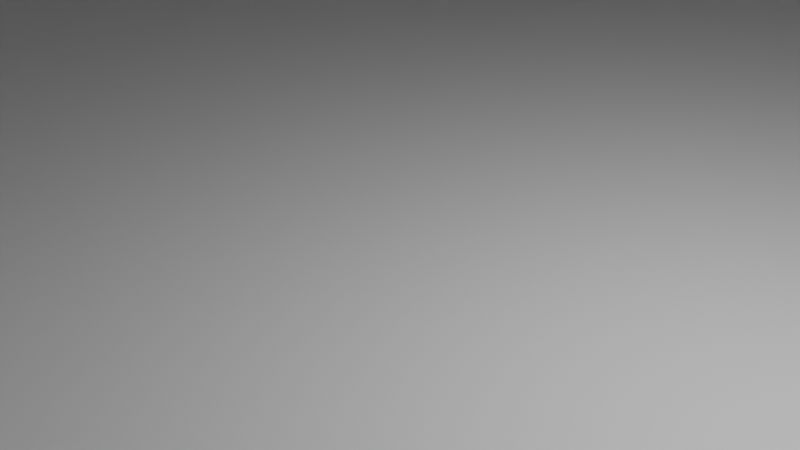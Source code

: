 # Source: waterfountain.blend  (saved by Blender 3.3.6; exported with 4.5.12 LTS)
import bpy
from mathutils import Matrix  # noqa: F401  (used for matrix-valued properties, if any)

bpy.ops.wm.read_factory_settings(use_empty=True)
scene = bpy.context.scene
scene.name = 'Scene'

# ---- collections
col_collection = bpy.data.collections.new('Collection'); scene.collection.children.link(col_collection)

# ---- materials (node trees are filled in below, after node groups)
mat_material = bpy.data.materials.new('Material')
mat_material.alpha_threshold = 0.0
mat_material.use_transparent_shadow = False
mat_material.roughness = 0.5
mat_material.line_color = (0.0, 0.0, 0.0, 1.0)

# ---- material node trees
mat_material.use_nodes = True; mat_material.node_tree.nodes.clear()
_N = mat_material.node_tree.nodes; _L = mat_material.node_tree.links
n0 = _N.new('ShaderNodeOutputMaterial'); n0.name = 'Material Output'; n0.location = (300, 300)
n1 = _N.new('ShaderNodeBsdfPrincipled'); n1.name = 'Principled BSDF'; n1.location = (10, 300)
n1.distribution = 'GGX'
n1.subsurface_method = 'RANDOM_WALK_SKIN'
n1.inputs[3].default_value = 1.45
n1.inputs[27].default_value = (0.0, 0.0, 0.0, 1.0)
n1.inputs[28].default_value = 1.0
_L.new(n1.outputs[0], n0.inputs[0])
n0.is_active_output = True

# ---- world
world_world = bpy.data.worlds.new('World'); scene.world = world_world
world_world.use_nodes = True; world_world.node_tree.nodes.clear()
_N = world_world.node_tree.nodes; _L = world_world.node_tree.links
n0 = _N.new('ShaderNodeOutputWorld'); n0.name = 'World Output'; n0.location = (300, 300)
n1 = _N.new('ShaderNodeBackground'); n1.name = 'Background'; n1.location = (10, 300)
n1.inputs[0].default_value = (0.05088, 0.05088, 0.05088, 1.0)
_L.new(n1.outputs[0], n0.inputs[0])
n0.is_active_output = True
world_world.color = (0.05088, 0.05088, 0.05088)
world_world.use_sun_shadow = False
world_world.sun_shadow_jitter_overblur = 0.0

# ---- cameras
cam_camera = bpy.data.cameras.new('Camera')
cam_camera.clip_end = 100.0
cam_camera.ortho_scale = 7.314

# ---- lights
light_light = bpy.data.lights.new('Light', 'POINT')
light_light.transmission_factor = 0.0
light_light.energy = 1000.0
light_light.shadow_soft_size = 0.1
light_light.shadow_maximum_resolution = 0.006
light_light.use_absolute_resolution = True

# ---- meshes
me_cube = bpy.data.meshes.new('Cube')
me_cube.from_pydata([(7.745, 1.0, 1.0), (7.745, 1.0, -1.0), (7.745, -1.0, 1.0), (7.745, -1.0, -1.0), (-1.0, 1.0, -1.0), (-1.0, -1.0, -1.0), (7.745, 21.18, -1.0), (-1.0, 21.18, -1.0), (7.745, 21.18, 1.0), (-1.0, -21.18, -1.0), (-1.0, -21.18, 1.0), (7.745, -21.18, 1.0), (7.745, -21.18, -1.0), (-1.0, 21.18, 1.0), (12.38, -1.624, 54.8), (12.38, 1.624, 54.8), (12.38, -34.39, 54.8), (-1.824, -34.39, 54.8), (-1.824, 34.39, 54.8), (12.38, 34.39, 54.8), (12.38, -1.624, 62.33), (-1.824, -1.624, 62.33), (12.38, 1.624, 62.33), (-1.824, 1.624, 62.33), (12.38, -34.39, 62.33), (-1.824, -34.39, 62.33), (-1.824, 34.39, 62.33), (12.38, 34.39, 62.33), (16.03, 34.39, 62.33), (16.03, 34.39, 54.8), (16.03, 1.624, 54.8), (16.03, -1.624, 54.8), (16.03, -34.39, 54.8), (16.03, 1.624, 62.33), (16.03, -1.624, 62.33), (16.03, -34.39, 62.33), (16.03, 1.624, 54.8), (16.03, -1.624, 54.8), (16.03, 1.624, 62.33), (16.03, -1.624, 62.33), (12.38, 36.1, 62.33), (12.38, 36.1, 54.8), (-1.824, 36.1, 54.8), (-1.824, 36.1, 62.33), (12.38, -36.1, 54.8), (-1.824, -36.1, 54.8), (12.38, -36.1, 62.33), (-1.824, -36.1, 62.33), (16.03, -36.1, 62.33), (16.03, 36.1, 62.33), (16.03, 36.1, 54.8), (16.03, -36.1, 54.8), (-11.58, 36.1, 54.79), (-11.58, 36.1, 62.76), (-11.58, -36.1, 54.79), (16.03, 34.39, 58.56), (16.03, 1.624, 58.56), (16.03, -1.624, 58.56), (16.03, -34.39, 58.56), (16.03, 1.624, 58.56), (16.03, -1.624, 58.56), (12.38, 36.1, 58.56), (-1.824, 36.1, 58.56), (-1.824, -36.1, 58.56), (12.38, -36.1, 58.56), (16.03, 36.1, 58.56), (16.03, -36.1, 58.56), (-11.58, -36.1, 62.32), (-11.58, -36.1, 61.38), (-11.58, 36.1, 62.32), (16.03, 1.624, 60.44), (16.03, -34.39, 60.44), (16.03, 1.624, 60.44), (-1.824, 36.1, 60.44), (-1.824, -36.1, 60.44), (12.38, -36.1, 60.44), (16.03, -36.1, 60.44), (-11.58, 36.1, 61.38), (16.03, 34.39, 60.44), (16.03, -1.624, 60.44), (16.03, -1.624, 60.44), (12.38, 36.1, 60.44), (16.03, 36.1, 60.44), (16.03, 34.39, 56.68), (16.03, -1.624, 56.68), (16.03, -1.624, 56.68), (12.38, 36.1, 56.68), (16.03, 36.1, 56.68), (-11.58, -36.19, 60.53), (16.03, 1.624, 56.68), (16.03, -34.39, 56.68), (16.03, 1.624, 56.68), (-1.824, 36.1, 56.68), (-1.824, -36.1, 56.68), (12.38, -36.1, 56.68), (16.03, -36.1, 56.68), (-11.58, 1.624, 62.32), (16.03, 34.39, 59.5), (16.03, -1.624, 59.5), (16.03, -1.624, 59.5), (12.38, 36.1, 59.5), (16.03, 36.1, 59.5), (-11.58, -1.624, 62.32), (-11.58, -34.39, 54.79), (-11.58, 36.19, 60.53), (16.03, 1.624, 59.5), (16.03, -34.39, 59.5), (16.03, 1.624, 59.5), (-1.824, 36.1, 59.5), (-1.824, -36.1, 59.5), (12.38, -36.1, 59.5), (16.03, -36.1, 59.5), (-10.76, 21.18, -1.009), (16.03, 1.624, 61.39), (16.03, -34.39, 61.39), (16.03, 1.624, 61.39), (-1.824, 36.1, 61.39), (-1.824, -36.1, 61.39), (12.38, -36.1, 61.39), (16.03, -36.1, 61.39), (-10.76, -21.18, 0.991), (16.03, 34.39, 61.39), (16.03, -1.624, 61.39), (16.03, -1.624, 61.39), (12.38, 36.1, 61.39), (16.03, 36.1, 61.39), (-10.76, -21.18, -1.009), (-10.76, 21.18, 0.991), (16.03, 1.624, 57.62), (16.03, -34.39, 57.62), (16.03, 1.624, 57.62), (-1.824, 36.1, 57.62), (-1.824, -36.1, 57.62), (12.38, -36.1, 57.62), (16.03, -36.1, 57.62), (-11.58, 34.39, 54.79), (16.03, 34.39, 57.62), (16.03, -1.624, 57.62), (16.03, -1.624, 57.62), (12.38, 36.1, 57.62), (16.03, 36.1, 57.62), (16.03, 34.39, 55.74), (16.03, -1.624, 55.74), (16.03, -1.624, 55.74), (12.38, 36.1, 55.74), (16.03, 36.1, 55.74), (-10.76, -1.0, -1.009), (-10.76, 1.0, -1.009), (16.03, 1.624, 55.74), (16.03, -34.39, 55.74), (16.03, 1.624, 55.74), (-1.824, 36.1, 55.74), (-1.824, -36.1, 55.74), (12.38, -36.1, 55.74), (16.03, -36.1, 55.74), (12.38, 35.29, 55.74), (12.38, 35.29, 54.8), (12.38, -35.29, 54.8), (-1.824, -35.29, 54.8), (-1.824, 35.29, 54.8), (12.38, 35.29, 59.5), (12.38, 35.29, 58.56), (12.38, -35.29, 58.56), (-1.824, -35.29, 58.56), (-1.824, 35.29, 58.56), (12.38, 35.29, 61.39), (12.38, 35.29, 60.44), (12.38, -35.29, 60.44), (-1.824, -35.29, 60.44), (-1.824, 35.29, 60.44), (12.38, 35.29, 57.62), (12.38, 35.29, 56.68), (-1.824, 35.29, 56.68), (12.38, -35.29, 56.68), (-1.824, -35.29, 56.68), (-1.824, 35.29, 59.5), (-1.824, -35.29, 59.5), (12.38, -35.29, 59.5), (-1.824, 35.29, 61.39), (-1.824, -35.29, 61.39), (12.38, -35.29, 61.39), (-1.824, 35.29, 57.62), (-1.824, -35.29, 57.62), (12.38, -35.29, 57.62), (-1.824, 35.29, 55.74), (-1.824, -35.29, 55.74), (12.38, -35.29, 55.74), (12.38, -34.39, 62.77), (-1.824, -34.39, 62.77), (-1.824, 34.39, 62.77), (12.38, 34.39, 62.77), (12.38, 1.624, 62.77), (12.38, -1.624, 62.77), (16.03, -1.624, 62.77), (16.03, -34.39, 62.77), (16.03, 1.624, 62.77), (16.03, 34.39, 62.77), (12.38, -36.1, 62.77), (-1.824, -36.1, 62.77), (-1.824, 36.1, 62.77), (12.38, 36.1, 62.77), (16.03, -36.1, 62.77), (16.03, 36.1, 62.77), (12.38, 1.624, 63.61), (12.38, -1.624, 63.61), (16.03, -1.624, 63.61), (16.03, 1.624, 63.61), (16.76, 1.624, 62.33), (16.76, -1.624, 62.33), (16.76, 34.39, 62.33), (16.76, -34.39, 62.33), (12.38, -36.83, 62.33), (-1.824, -36.83, 62.33), (-1.824, 36.83, 62.33), (12.38, 36.83, 62.33), (16.55, -36.61, 62.33), (16.55, 36.61, 62.33), (12.38, 36.83, 62.77), (-1.824, 36.83, 62.77), (16.76, 1.624, 62.77), (16.76, 34.39, 62.77), (16.76, -34.39, 62.77), (16.76, -1.624, 62.77), (12.38, -36.83, 62.77), (-1.824, -36.83, 62.77), (16.55, -36.61, 62.77), (16.55, 36.61, 62.77), (16.76, 1.624, 63.61), (16.76, -1.624, 63.61), (-3.474, 1.0, -1.002), (-3.474, -1.0, -1.002), (12.38, 1.624, 61.66), (12.38, -1.624, 61.66), (-4.298, 34.39, 54.79), (-3.474, 21.18, 0.9977), (-1.823, 34.39, 61.66), (-3.474, -21.18, -1.002), (-3.474, -21.18, 0.9977), (-3.474, 21.18, -1.002), (-4.298, -34.39, 61.66), (-4.298, 34.39, 62.32), (-4.298, 34.39, 62.32), (-4.298, -34.39, 54.79), (-4.298, -1.624, 62.32), (-4.298, 1.624, 62.32), (-4.298, -34.39, 62.32), (-4.298, -34.39, 62.32), (-11.58, -1.624, 61.66), (-11.58, -1.624, 62.32), (-4.298, 36.1, 61.38), (-4.298, 36.1, 62.32), (-4.298, -36.1, 61.38), (-4.298, -36.1, 62.32), (-4.298, -36.1, 54.79), (-4.298, 36.1, 62.77), (-4.298, 36.1, 54.79), (-11.58, 1.624, 62.32), (-11.58, 1.624, 61.66), (-4.298, -1.624, 61.66), (-4.298, -1.624, 62.32), (-1.824, 34.39, 62.33), (-1.824, -34.39, 62.33), (12.38, 1.624, 62.33), (-1.824, 1.624, 62.33), (-4.298, 36.1, 57.62), (-4.298, 36.1, 58.56), (-4.298, -36.1, 57.62), (-4.298, -36.1, 58.56), (-4.298, 1.624, 61.66), (-4.298, 1.624, 62.32), (-1.824, -1.624, 62.33), (12.38, -1.624, 62.33), (-4.298, -34.39, 61.66), (-4.298, 1.624, 61.66), (-4.298, 36.1, 59.5), (-4.298, 36.1, 60.44), (-4.298, -36.1, 59.5), (-4.298, -36.1, 60.44), (-4.298, -1.624, 61.66), (-4.298, 34.39, 61.66), (-11.58, 1.624, 61.66), (-11.58, -1.624, 61.66), (-1.823, 34.39, 61.66), (-1.823, -34.39, 61.66), (-1.823, 1.624, 61.66), (12.38, 1.624, 61.66), (-1.823, -1.624, 61.66), (12.38, -1.624, 61.66), (-4.298, 36.1, 55.74), (-4.298, 36.1, 56.68), (-4.298, -36.1, 55.74), (-4.298, -36.1, 56.68), (-4.298, -36.1, 62.77), (-4.298, -34.39, 62.77), (-4.298, 34.39, 62.77), (-4.298, 36.83, 62.32), (-4.298, 36.83, 62.77), (-4.298, -36.83, 62.32), (-4.298, -36.83, 62.77), (-11.58, 36.1, 57.61), (-11.58, 36.1, 58.55), (-11.58, -36.1, 57.61), (-11.58, -36.1, 58.55), (-21.39, 37.22, 62.31), (-21.45, 37.22, 130.4), (-11.65, 39.18, 132.2), (-11.58, 39.18, 60.53), (-11.58, -39.18, 60.53), (-11.65, -39.18, 132.2), (-11.58, 36.1, 59.49), (-11.58, 36.1, 60.44), (-11.58, -36.1, 59.49), (-11.58, -36.1, 60.44), (-21.45, -37.22, 130.4), (-21.39, -37.22, 62.31), (-21.45, -1.624, 130.4), (-21.45, -34.39, 130.4), (-21.45, 1.624, 130.4), (-21.45, 34.39, 130.4), (-11.65, -1.624, 130.4), (-11.65, -36.19, 132.2), (-11.65, 1.624, 130.4), (-11.65, 36.19, 132.2), (-11.58, 36.1, 55.73), (-11.58, 36.1, 56.67), (-11.58, -36.1, 55.73), (-11.58, -36.1, 56.67), (-11.58, -36.1, 62.76), (-11.58, -34.39, 62.76), (-11.58, 34.39, 62.76), (-11.58, 36.83, 62.32), (-11.58, 36.83, 62.76), (-11.58, -36.83, 62.32), (-11.58, -36.83, 62.76), (-1.823, 1.624, 61.66), (-1.823, -34.39, 61.66), (-1.823, -1.624, 61.66), (-4.298, 34.39, 61.66), (-21.39, 34.39, 59.49), (-21.39, 34.39, 60.43), (-21.39, 1.624, 58.54), (-21.39, 34.39, 58.54), (-21.39, -34.39, 58.54), (-21.39, -1.624, 58.54), (-21.39, -36.1, 58.54), (-21.39, 36.1, 58.54), (-21.39, -36.1, 57.6), (-21.39, 36.1, 57.6), (-21.39, -1.624, 59.49), (-21.39, -34.39, 57.6), (-21.39, 1.624, 57.6), (-21.39, 34.39, 57.6), (-21.39, 36.1, 54.78), (-21.39, 34.39, 54.78), (-21.39, 34.39, 62.31), (-21.39, 36.1, 62.31), (-21.39, 36.1, 62.75), (-21.39, -36.1, 62.31), (-21.39, -34.39, 62.31), (-21.39, -34.39, 54.78), (-21.39, -36.1, 54.78), (-21.39, -36.1, 61.37), (-21.39, 36.1, 61.37), (-21.39, -1.624, 55.72), (-21.39, -1.624, 54.78), (-21.39, -34.39, 61.37), (-21.39, 1.624, 61.37), (-21.39, 1.624, 62.31), (-21.39, -1.624, 62.31), (-20.57, -1.0, 0.982), (-20.57, -21.18, 0.982), (-21.39, 1.624, 54.78), (-21.39, 34.39, 61.37), (-20.57, 21.18, 0.982), (-20.57, 1.0, 0.982), (-20.57, 1.0, -1.018), (-20.57, 21.18, -1.018), (-20.57, -1.0, -1.018), (-20.57, -21.18, -1.018), (-21.39, 1.624, 59.49), (-21.39, 1.624, 60.43), (-21.39, -34.39, 59.49), (-21.39, -34.39, 60.43), (-21.39, 36.1, 59.49), (-21.39, 36.1, 60.43), (-21.39, -36.1, 59.49), (-21.39, -36.1, 60.43), (-21.39, -1.624, 61.37), (-21.39, -1.624, 60.43), (-21.39, -1.624, 57.6), (-21.39, -1.624, 56.66), (-21.39, 34.39, 55.72), (-21.39, 34.39, 56.66), (-21.39, 1.624, 55.72), (-21.39, 1.624, 56.66), (-21.39, -34.39, 55.72), (-21.39, -34.39, 56.66), (-21.39, 36.1, 55.72), (-21.39, 36.1, 56.66), (-21.39, -36.1, 55.72), (-21.39, -36.1, 56.66), (-21.39, -36.1, 62.75), (-21.39, -34.39, 62.75), (-21.39, 34.39, 62.75), (-21.39, 36.83, 62.31), (-21.39, 36.83, 62.75), (-21.39, -36.83, 62.31), (-21.39, -36.83, 62.75), (-21.45, -1.624, 133.3), (-21.45, 1.624, 133.3), (-11.65, -1.624, 133.4), (-11.65, 1.624, 133.4), (-21.72, -34.39, 133.3), (-21.72, -1.624, 133.3), (-21.72, 34.39, 133.3), (-21.72, 1.624, 133.3), (-11.91, -1.624, 133.3), (-11.91, -36.19, 135.1), (-11.91, 1.624, 133.3), (-11.91, 36.19, 135.1), (-22.8, -41.24, 134.5), (-22.8, -1.947, 134.5), (-22.8, 41.24, 134.5), (-22.8, 1.947, 134.5), (-11.04, -1.947, 134.5), (-11.05, -43.4, 136.6), (-11.04, 1.947, 134.5), (-11.05, 43.4, 136.6), (-21.46, -1.624, 135.0), (-21.46, 1.624, 135.0), (-11.65, -1.624, 135.0), (-11.65, 1.624, 135.0), (-10.17, -1.624, 133.4), (-10.17, 1.624, 133.4), (-10.17, -1.624, 135.0), (-10.17, 1.624, 135.0), (-7.17, -1.624, 133.4), (-7.17, 1.624, 133.4), (-7.172, -1.624, 135.0), (-7.172, 1.624, 135.0), (-9.401, -0.7904, 131.0), (-9.401, 0.7904, 131.0), (-7.939, -0.7904, 131.0), (-7.939, 0.7904, 131.0), (-21.45, -34.39, 130.4), (-11.65, -36.19, 132.2), (-21.45, 34.39, 130.4), (-11.65, 36.19, 132.2), (-21.72, -34.39, 133.3), (-11.91, -36.19, 135.1), (-21.72, 34.39, 133.3), (-11.91, 36.19, 135.1), (-22.14, -38.19, 130.3), (-12.34, -39.99, 132.1), (-22.14, 38.19, 130.3), (-12.34, 39.99, 132.1), (-22.4, -38.19, 133.3), (-12.6, -39.99, 135.1), (-22.4, 38.19, 133.3), (-12.6, 39.99, 135.1), (-24.01, -41.24, 154.6), (-24.01, -1.947, 154.6), (-24.01, 41.24, 154.6), (-24.01, 1.947, 154.6), (-12.25, -1.947, 154.6), (-12.25, -43.4, 156.7), (-12.25, 1.947, 154.6), (-12.25, 43.4, 156.7), (-22.66, -1.624, 155.1), (-22.66, 1.624, 155.1), (-12.85, -1.624, 155.1), (-12.85, 1.624, 155.1), (-4.484, -43.4, 137.0), (-4.482, -1.947, 134.9), (-4.484, 43.4, 137.0), (-4.482, 1.947, 134.9), (-5.088, -1.624, 135.4), (-5.088, 1.624, 135.4), (-5.686, -43.4, 157.1), (-5.685, -1.947, 155.0), (-5.686, 43.4, 157.1), (-5.685, 1.947, 155.0), (-6.291, -1.624, 155.5), (-6.291, 1.624, 155.5), (-4.948, 36.19, 60.83), (-4.948, 39.18, 60.83), (-4.948, -39.18, 60.83), (-4.948, -36.19, 60.83), (-5.013, -39.18, 132.5), (-5.013, -36.19, 132.5), (-5.013, 36.19, 132.5), (-5.013, 39.18, 132.5), (-5.277, 36.19, 135.4), (-5.013, 36.19, 132.5), (-5.013, -36.19, 132.5), (-5.277, -36.19, 135.4), (-5.965, 39.99, 135.4), (-5.701, 39.99, 132.4), (-5.701, -39.99, 132.4), (-5.965, -39.99, 135.4), (-4.299, 1.624, 63.34), (-11.58, 1.624, 63.33), (-11.58, -1.624, 63.33), (-4.299, -1.624, 63.34)], [], [(8, 13, 18, 19), (1, 4, 7, 6), (453, 445, 494, 498), (4, 1, 3, 5), (1, 0, 2, 3), (320, 316, 313, 308), (12, 11, 10, 9), (7, 13, 8, 6), (306, 303, 304, 305), (5, 3, 12, 9), (314, 307, 308, 313), (3, 2, 11, 12), (0, 1, 6, 8), (354, 318, 304, 303), (368, 358, 316, 315), (14, 15, 30, 31), (16, 32, 51, 44), (10, 11, 16, 17), (0, 8, 19, 15), (318, 322, 305, 304), (2, 0, 15, 14), (11, 2, 14, 16), (244, 96, 256, 269), (23, 22, 27, 26), (20, 21, 25, 24), (88, 102, 319, 320), (96, 104, 322, 321), (417, 412, 448, 449), (34, 20, 192, 193), (317, 315, 408, 409), (33, 34, 39, 38), (114, 122, 34, 35), (113, 121, 28, 33), (200, 202, 226, 217), (414, 419, 451, 450), (29, 19, 41, 50), (16, 14, 31, 32), (15, 19, 29, 30), (123, 115, 38, 39), (113, 33, 38, 115), (31, 30, 36, 37), (142, 31, 37, 143), (124, 116, 43, 40), (117, 118, 46, 47), (124, 40, 49, 125), (153, 44, 51, 154), (46, 48, 215, 211), (218, 213, 295, 296), (20, 24, 187, 192), (114, 35, 48, 119), (17, 16, 44, 45), (195, 33, 207, 219), (141, 29, 50, 145), (19, 18, 42, 41), (97, 55, 65, 101), (129, 58, 66, 134), (13, 7, 238, 234), (110, 64, 66, 111), (139, 61, 65, 140), (132, 133, 64, 63), (139, 131, 62, 61), (98, 57, 60, 99), (128, 56, 59, 130), (138, 130, 59, 60), (63, 109, 276, 267), (128, 136, 55, 56), (129, 137, 57, 58), (26, 189, 294, 241), (212, 224, 298, 297), (74, 117, 251, 277), (108, 62, 265, 274), (122, 79, 80, 123), (118, 75, 76, 119), (121, 78, 82, 125), (106, 71, 76, 111), (116, 73, 275, 249), (100, 81, 82, 101), (109, 110, 75, 74), (100, 108, 73, 81), (105, 70, 72, 107), (99, 107, 72, 80), (105, 97, 78, 70), (106, 98, 79, 71), (9, 10, 237, 236), (4, 5, 230, 229), (109, 74, 277, 276), (132, 63, 267, 266), (42, 18, 233, 255), (73, 108, 274, 275), (149, 142, 84, 90), (148, 141, 83, 89), (143, 150, 91, 85), (148, 89, 91, 150), (144, 151, 92, 86), (152, 153, 94, 93), (144, 86, 87, 145), (189, 199, 254, 294), (149, 90, 95, 154), (136, 83, 87, 140), (133, 94, 95, 134), (137, 84, 85, 138), (224, 198, 292, 298), (22, 23, 263, 262), (62, 131, 264, 265), (10, 17, 242, 237), (58, 57, 98, 106), (56, 55, 97, 105), (60, 59, 107, 99), (56, 105, 107, 59), (117, 74, 168, 179), (62, 108, 175, 164), (61, 100, 101, 65), (47, 212, 297, 252), (58, 106, 111, 66), (152, 93, 291, 290), (79, 98, 99, 80), (75, 110, 111, 76), (78, 97, 101, 82), (28, 121, 125, 49), (46, 118, 119, 48), (34, 122, 123, 39), (117, 47, 252, 251), (71, 114, 119, 76), (102, 243, 259, 248), (81, 124, 125, 82), (133, 132, 182, 183), (73, 116, 178, 169), (70, 113, 115, 72), (80, 72, 115, 123), (70, 78, 121, 113), (71, 79, 122, 114), (92, 151, 288, 289), (199, 218, 296, 254), (7, 4, 229, 238), (198, 188, 293, 292), (57, 137, 138, 60), (64, 133, 134, 66), (55, 136, 140, 65), (93, 132, 266, 291), (5, 9, 236, 230), (213, 43, 250, 295), (90, 84, 137, 129), (89, 83, 136, 128), (85, 91, 130, 138), (89, 128, 130, 91), (110, 109, 176, 177), (131, 139, 170, 181), (86, 139, 140, 87), (131, 92, 289, 264), (90, 129, 134, 95), (32, 149, 154, 51), (18, 13, 234, 233), (41, 144, 145, 50), (108, 100, 160, 175), (151, 144, 155, 184), (30, 148, 150, 36), (37, 36, 150, 143), (30, 29, 141, 148), (32, 31, 142, 149), (285, 22, 262, 231), (188, 25, 245, 293), (45, 152, 290, 253), (83, 141, 145, 87), (94, 153, 154, 95), (84, 142, 143, 85), (43, 116, 249, 250), (161, 164, 175, 160), (163, 162, 177, 176), (168, 167, 180, 179), (166, 169, 178, 165), (171, 172, 181, 170), (174, 173, 183, 182), (158, 157, 186, 185), (156, 159, 184, 155), (139, 86, 171, 170), (74, 75, 167, 168), (109, 63, 163, 176), (75, 118, 180, 167), (81, 73, 169, 166), (64, 110, 177, 162), (144, 41, 156, 155), (42, 151, 184, 159), (118, 117, 179, 180), (152, 45, 158, 185), (116, 124, 165, 178), (45, 44, 157, 158), (44, 153, 186, 157), (92, 131, 181, 172), (124, 81, 166, 165), (41, 42, 159, 156), (132, 93, 174, 182), (86, 92, 172, 171), (94, 133, 183, 173), (93, 94, 173, 174), (63, 64, 162, 163), (61, 62, 164, 161), (153, 152, 185, 186), (100, 61, 161, 160), (190, 196, 202, 200), (190, 191, 195, 196), (192, 187, 194, 193), (187, 188, 198, 197), (194, 187, 197, 201), (189, 190, 200, 199), (201, 197, 223, 225), (22, 33, 195, 191), (24, 25, 188, 187), (206, 205, 228, 227), (26, 27, 190, 189), (194, 201, 225, 221), (17, 45, 253, 242), (27, 22, 191, 190), (40, 43, 213, 214), (199, 200, 217, 218), (203, 204, 205, 206), (22, 20, 204, 203), (20, 34, 205, 204), (33, 22, 203, 206), (208, 207, 227, 228), (211, 215, 225, 223), (214, 213, 218, 217), (215, 210, 221, 225), (209, 216, 226, 220), (207, 209, 220, 219), (216, 214, 217, 226), (212, 211, 223, 224), (210, 208, 222, 221), (196, 195, 219, 220), (33, 206, 227, 207), (193, 194, 221, 222), (48, 35, 210, 215), (205, 34, 208, 228), (28, 49, 216, 209), (202, 196, 220, 226), (34, 193, 222, 208), (34, 33, 207, 208), (151, 42, 255, 288), (33, 28, 209, 207), (49, 40, 214, 216), (197, 198, 224, 223), (47, 46, 211, 212), (35, 34, 208, 210), (20, 287, 232, 271), (26, 241, 279, 282), (245, 25, 283, 272), (284, 285, 231, 334), (20, 22, 285, 287), (278, 281, 247, 258), (23, 26, 260, 263), (281, 278, 503, 502), (286, 284, 273, 278), (283, 286, 278, 272), (284, 282, 279, 273), (285, 284, 286, 287), (289, 288, 323, 324), (255, 233, 135, 52), (233, 234, 127, 135), (241, 294, 329, 104), (237, 242, 103, 120), (267, 276, 311, 302), (294, 254, 53, 329), (274, 265, 300, 309), (292, 293, 328, 327), (229, 230, 146, 147), (242, 253, 54, 103), (277, 251, 68, 312), (251, 252, 67, 68), (249, 275, 310, 77), (298, 292, 327, 333), (250, 249, 77, 69), (238, 229, 147, 112), (252, 297, 332, 67), (291, 266, 301, 326), (266, 267, 302, 301), (297, 298, 333, 332), (264, 289, 324, 299), (265, 264, 299, 300), (253, 290, 325, 54), (230, 236, 126, 146), (296, 295, 330, 331), (288, 255, 52, 323), (234, 238, 112, 127), (254, 296, 331, 53), (244, 241, 104, 96), (236, 237, 120, 126), (276, 277, 312, 311), (295, 250, 69, 330), (245, 243, 102, 88), (275, 274, 309, 310), (293, 245, 88, 328), (96, 102, 281, 280), (290, 291, 326, 325), (135, 127, 373, 353), (310, 309, 383, 384), (354, 367, 317, 318), (328, 88, 358, 402), (325, 326, 400, 399), (324, 323, 397, 398), (104, 329, 403, 354), (103, 54, 360, 359), (127, 112, 376, 373), (302, 311, 385, 344), (147, 146, 377, 375), (329, 53, 356, 403), (146, 126, 378, 377), (309, 300, 345, 383), (327, 328, 402, 401), (112, 147, 375, 376), (312, 68, 361, 386), (77, 310, 384, 362), (120, 103, 359, 370), (333, 327, 401, 407), (67, 332, 406, 357), (326, 301, 346, 400), (300, 299, 347, 345), (367, 368, 315, 317), (332, 333, 407, 406), (299, 324, 398, 347), (126, 120, 370, 378), (52, 135, 353, 352), (54, 325, 399, 360), (301, 302, 344, 346), (102, 96, 321, 319), (331, 330, 404, 405), (323, 52, 352, 397), (53, 331, 405, 356), (69, 77, 362, 355), (311, 312, 386, 385), (330, 69, 355, 404), (68, 67, 357, 361), (262, 263, 334, 231), (261, 270, 336, 335), (240, 269, 268, 337), (248, 259, 258, 247), (259, 246, 239, 258), (263, 260, 235, 334), (270, 271, 232, 336), (269, 256, 257, 268), (273, 279, 337, 268), (287, 286, 336, 232), (283, 25, 261, 335), (96, 280, 257, 256), (282, 284, 334, 235), (281, 102, 248, 247), (245, 272, 239, 246), (272, 278, 258, 239), (286, 283, 335, 336), (243, 245, 246, 259), (26, 282, 235, 260), (25, 21, 270, 261), (279, 241, 240, 337), (241, 244, 269, 240), (280, 273, 268, 257), (21, 20, 271, 270), (395, 359, 360, 399), (355, 354, 403, 356), (366, 387, 368, 367), (358, 357, 401, 402), (387, 365, 358, 368), (374, 369, 364, 371), (372, 366, 367, 354), (375, 374, 373, 376), (373, 374, 371, 353), (369, 370, 359, 364), (369, 377, 378, 370), (377, 369, 374, 375), (372, 354, 355, 362), (351, 341, 345, 347), (381, 342, 344, 385), (350, 389, 343, 340), (389, 349, 342, 343), (351, 350, 340, 341), (365, 382, 386, 361), (338, 339, 384, 383), (379, 348, 388, 380), (348, 381, 382, 388), (338, 379, 380, 339), (391, 393, 394, 392), (363, 395, 396, 390), (393, 363, 390, 394), (391, 392, 398, 397), (349, 396, 400, 346), (341, 340, 379, 338), (343, 342, 381, 348), (340, 343, 348, 379), (341, 338, 383, 345), (382, 381, 385, 386), (358, 365, 361, 357), (339, 372, 362, 384), (380, 388, 387, 366), (388, 382, 365, 387), (339, 380, 366, 372), (342, 349, 346, 344), (392, 394, 350, 351), (390, 396, 349, 389), (394, 390, 389, 350), (392, 351, 347, 398), (353, 391, 397, 352), (371, 364, 363, 393), (364, 359, 395, 363), (353, 371, 393, 391), (396, 395, 399, 400), (355, 356, 405, 404), (401, 357, 406, 407), (88, 320, 489, 487), (316, 358, 314, 313), (104, 354, 303, 306), (358, 88, 307, 314), (408, 410, 430, 428), (319, 321, 411, 410), (321, 317, 409, 411), (315, 319, 410, 408), (416, 413, 421, 424), (415, 418, 426, 423), (318, 317, 415, 414), (321, 322, 419, 418), (317, 321, 418, 415), (319, 315, 413, 416), (315, 316, 412, 413), (320, 319, 416, 417), (470, 430, 476, 482), (421, 420, 460, 461), (413, 412, 420, 421), (418, 419, 427, 426), (419, 414, 422, 427), (412, 417, 425, 420), (414, 415, 423, 422), (417, 416, 424, 425), (428, 430, 470, 468), (411, 409, 429, 431), (409, 408, 428, 429), (430, 410, 432, 434), (434, 432, 436, 438), (410, 411, 433, 432), (411, 431, 435, 433), (431, 430, 434, 435), (436, 437, 439, 438), (433, 437, 443, 441), (433, 435, 439, 437), (435, 434, 438, 439), (440, 441, 443, 442), (436, 432, 440, 442), (437, 436, 442, 443), (432, 433, 441, 440), (306, 305, 491, 485), (448, 444, 452, 456), (320, 417, 449, 445), (318, 414, 450, 446), (322, 318, 446, 447), (412, 316, 444, 448), (316, 320, 445, 444), (419, 322, 447, 451), (452, 453, 457, 456), (455, 454, 458, 459), (450, 451, 459, 458), (447, 446, 454, 455), (449, 457, 499, 495), (446, 450, 458, 454), (449, 448, 456, 457), (444, 445, 453, 452), (465, 464, 461, 460), (466, 467, 462, 463), (470, 471, 469, 468), (423, 426, 466, 463), (431, 429, 469, 471), (422, 423, 463, 462), (427, 422, 462, 467), (426, 427, 474, 475), (424, 421, 461, 464), (429, 428, 468, 469), (424, 464, 479, 473), (420, 425, 465, 460), (475, 474, 480, 481), (476, 477, 483, 482), (472, 473, 479, 478), (427, 467, 480, 474), (465, 425, 472, 478), (464, 465, 478, 479), (431, 471, 483, 477), (466, 426, 475, 481), (430, 431, 477, 476), (467, 466, 481, 480), (471, 470, 482, 483), (425, 424, 473, 472), (487, 489, 488, 486), (490, 484, 485, 491), (492, 493, 497, 496), (494, 495, 499, 498), (308, 307, 486, 488), (447, 455, 497, 493), (322, 104, 484, 490), (459, 451, 492, 496), (307, 88, 487, 486), (451, 447, 493, 492), (320, 308, 488, 489), (445, 449, 495, 494), (455, 459, 496, 497), (104, 306, 485, 484), (457, 453, 498, 499), (305, 322, 490, 491), (503, 500, 501, 502), (278, 273, 500, 503), (273, 280, 501, 500), (280, 281, 502, 501)])
_uv = me_cube.uv_layers.new(name='UVMap')
_uv.uv.foreach_set('vector', [0.625, 0.5, 0.625, 0.25, 0.625, 0.25, 0.625, 0.5, 0.375, 0.5, 0.125, 0.5, 0.125, 0.5, 0.375, 0.5, 0.875, 0.75, 0.875, 0.75, 0.875, 0.75, 0.875, 0.75, 0.125, 0.5, 0.375, 0.5, 0.375, 0.75, 0.125, 0.75, 0.375, 0.5, 0.625, 0.5, 0.625, 0.75, 0.375, 0.75, 0.875, 0.75, 0.875, 0.75, 0.875, 0.75, 0.875, 0.75, 0.375, 0.75, 0.625, 0.75, 0.625, 1.0, 0.375, 1.0, 0.375, 0.25, 0.625, 0.25, 0.625, 0.5, 0.375, 0.5, 0.875, 0.5, 0.875, 0.5, 0.875, 0.5, 0.875, 0.5, 0.125, 0.75, 0.375, 0.75, 0.375, 0.75, 0.125, 0.75, 0.875, 0.75, 0.875, 0.75, 0.875, 0.75, 0.875, 0.75, 0.375, 0.75, 0.625, 0.75, 0.625, 0.75, 0.375, 0.75, 0.625, 0.5, 0.375, 0.5, 0.375, 0.5, 0.625, 0.5, 0.625, 0.25, 0.625, 0.25, 0.625, 0.25, 0.625, 0.25, 0.625, 0.0, 0.625, 0.0, 0.625, 0.0, 0.625, 0.0, 0.625, 0.75, 0.625, 0.5, 0.625, 0.5, 0.625, 0.75, 0.625, 0.75, 0.625, 0.75, 0.625, 0.75, 0.625, 0.75, 0.625, 1.0, 0.625, 0.75, 0.625, 0.75, 0.625, 1.0, 0.625, 0.5, 0.625, 0.5, 0.625, 0.5, 0.625, 0.5, 0.875, 0.5, 0.875, 0.5, 0.875, 0.5, 0.875, 0.5, 0.625, 0.75, 0.625, 0.5, 0.625, 0.5, 0.625, 0.75, 0.625, 0.75, 0.625, 0.75, 0.625, 0.75, 0.625, 0.75, 0.875, 0.5, 0.875, 0.5, 0.875, 0.5, 0.875, 0.5, 0.875, 0.5, 0.625, 0.5, 0.625, 0.5, 0.875, 0.5, 0.625, 0.75, 0.875, 0.75, 0.875, 0.75, 0.625, 0.75, 0.875, 0.75, 0.875, 0.75, 0.875, 0.75, 0.875, 0.75, 0.875, 0.5, 0.875, 0.5, 0.875, 0.5, 0.875, 0.5, 0.875, 0.75, 0.875, 0.75, 0.875, 0.75, 0.875, 0.75, 0.625, 0.75, 0.625, 0.75, 0.625, 0.75, 0.625, 0.75, 0.625, 0.25, 0.625, 0.0, 0.625, 0.0, 0.625, 0.25, 0.625, 0.5, 0.625, 0.75, 0.625, 0.75, 0.625, 0.5, 0.625, 0.75, 0.625, 0.75, 0.625, 0.75, 0.625, 0.75, 0.625, 0.5, 0.625, 0.5, 0.625, 0.5, 0.625, 0.5, 0.625, 0.5, 0.625, 0.5, 0.625, 0.5, 0.625, 0.5, 0.875, 0.5, 0.875, 0.5, 0.875, 0.5, 0.875, 0.5, 0.625, 0.5, 0.625, 0.5, 0.625, 0.5, 0.625, 0.5, 0.625, 0.75, 0.625, 0.75, 0.625, 0.75, 0.625, 0.75, 0.625, 0.5, 0.625, 0.5, 0.625, 0.5, 0.625, 0.5, 0.625, 0.75, 0.625, 0.5, 0.625, 0.5, 0.625, 0.75, 0.625, 0.5, 0.625, 0.5, 0.625, 0.5, 0.625, 0.5, 0.625, 0.75, 0.625, 0.5, 0.625, 0.5, 0.625, 0.75, 0.625, 0.75, 0.625, 0.75, 0.625, 0.75, 0.625, 0.75, 0.625, 0.5, 0.625, 0.25, 0.625, 0.25, 0.625, 0.5, 0.625, 1.0, 0.625, 0.75, 0.625, 0.75, 0.625, 1.0, 0.625, 0.5, 0.625, 0.5, 0.625, 0.5, 0.625, 0.5, 0.625, 0.75, 0.625, 0.75, 0.625, 0.75, 0.625, 0.75, 0.625, 0.75, 0.625, 0.75, 0.625, 0.75, 0.625, 0.75, 0.625, 0.25, 0.625, 0.25, 0.625, 0.25, 0.625, 0.25, 0.625, 0.75, 0.625, 0.75, 0.625, 0.75, 0.625, 0.75, 0.625, 0.75, 0.625, 0.75, 0.625, 0.75, 0.625, 0.75, 0.625, 1.0, 0.625, 0.75, 0.625, 0.75, 0.625, 1.0, 0.625, 0.5, 0.625, 0.5, 0.625, 0.5, 0.625, 0.5, 0.625, 0.5, 0.625, 0.5, 0.625, 0.5, 0.625, 0.5, 0.625, 0.5, 0.625, 0.25, 0.625, 0.25, 0.625, 0.5, 0.625, 0.5, 0.625, 0.5, 0.625, 0.5, 0.625, 0.5, 0.625, 0.75, 0.625, 0.75, 0.625, 0.75, 0.625, 0.75, 0.625, 0.25, 0.375, 0.25, 0.375, 0.25, 0.625, 0.25, 0.625, 0.75, 0.625, 0.75, 0.625, 0.75, 0.625, 0.75, 0.625, 0.5, 0.625, 0.5, 0.625, 0.5, 0.625, 0.5, 0.625, 1.0, 0.625, 0.75, 0.625, 0.75, 0.625, 1.0, 0.625, 0.5, 0.625, 0.25, 0.625, 0.25, 0.625, 0.5, 0.625, 0.75, 0.625, 0.75, 0.625, 0.75, 0.625, 0.75, 0.625, 0.5, 0.625, 0.5, 0.625, 0.5, 0.625, 0.5, 0.625, 0.75, 0.625, 0.5, 0.625, 0.5, 0.625, 0.75, 0.625, 0.0, 0.625, 0.0, 0.625, 0.0, 0.625, 0.0, 0.625, 0.5, 0.625, 0.5, 0.625, 0.5, 0.625, 0.5, 0.625, 0.75, 0.625, 0.75, 0.625, 0.75, 0.625, 0.75, 0.875, 0.5, 0.875, 0.5, 0.875, 0.5, 0.875, 0.5, 0.625, 1.0, 0.625, 1.0, 0.625, 1.0, 0.625, 1.0, 0.625, 0.0, 0.625, 0.0, 0.625, 0.0, 0.625, 0.0, 0.625, 0.25, 0.625, 0.25, 0.625, 0.25, 0.625, 0.25, 0.625, 0.75, 0.625, 0.75, 0.625, 0.75, 0.625, 0.75, 0.625, 0.75, 0.625, 0.75, 0.625, 0.75, 0.625, 0.75, 0.625, 0.5, 0.625, 0.5, 0.625, 0.5, 0.625, 0.5, 0.625, 0.75, 0.625, 0.75, 0.625, 0.75, 0.625, 0.75, 0.625, 0.25, 0.625, 0.25, 0.625, 0.25, 0.625, 0.25, 0.625, 0.5, 0.625, 0.5, 0.625, 0.5, 0.625, 0.5, 0.625, 1.0, 0.625, 0.75, 0.625, 0.75, 0.625, 1.0, 0.625, 0.5, 0.625, 0.25, 0.625, 0.25, 0.625, 0.5, 0.625, 0.5, 0.625, 0.5, 0.625, 0.5, 0.625, 0.5, 0.625, 0.75, 0.625, 0.5, 0.625, 0.5, 0.625, 0.75, 0.625, 0.5, 0.625, 0.5, 0.625, 0.5, 0.625, 0.5, 0.625, 0.75, 0.625, 0.75, 0.625, 0.75, 0.625, 0.75, 0.375, 1.0, 0.625, 1.0, 0.625, 1.0, 0.375, 1.0, 0.125, 0.5, 0.125, 0.75, 0.125, 0.75, 0.125, 0.5, 0.625, 1.0, 0.625, 1.0, 0.625, 1.0, 0.625, 1.0, 0.625, 1.0, 0.625, 1.0, 0.625, 1.0, 0.625, 1.0, 0.625, 0.25, 0.625, 0.25, 0.625, 0.25, 0.625, 0.25, 0.625, 0.25, 0.625, 0.25, 0.625, 0.25, 0.625, 0.25, 0.625, 0.75, 0.625, 0.75, 0.625, 0.75, 0.625, 0.75, 0.625, 0.5, 0.625, 0.5, 0.625, 0.5, 0.625, 0.5, 0.625, 0.75, 0.625, 0.5, 0.625, 0.5, 0.625, 0.75, 0.625, 0.5, 0.625, 0.5, 0.625, 0.5, 0.625, 0.5, 0.625, 0.5, 0.625, 0.25, 0.625, 0.25, 0.625, 0.5, 0.625, 1.0, 0.625, 0.75, 0.625, 0.75, 0.625, 1.0, 0.625, 0.5, 0.625, 0.5, 0.625, 0.5, 0.625, 0.5, 0.875, 0.5, 0.875, 0.5, 0.875, 0.5, 0.875, 0.5, 0.625, 0.75, 0.625, 0.75, 0.625, 0.75, 0.625, 0.75, 0.625, 0.5, 0.625, 0.5, 0.625, 0.5, 0.625, 0.5, 0.625, 0.75, 0.625, 0.75, 0.625, 0.75, 0.625, 0.75, 0.625, 0.75, 0.625, 0.75, 0.625, 0.75, 0.625, 0.75, 0.875, 0.75, 0.875, 0.75, 0.875, 0.75, 0.875, 0.75, 0.625, 0.5, 0.875, 0.5, 0.875, 0.5, 0.625, 0.5, 0.625, 0.25, 0.625, 0.25, 0.625, 0.25, 0.625, 0.25, 0.625, 1.0, 0.625, 1.0, 0.625, 1.0, 0.625, 1.0, 0.625, 0.75, 0.625, 0.75, 0.625, 0.75, 0.625, 0.75, 0.625, 0.5, 0.625, 0.5, 0.625, 0.5, 0.625, 0.5, 0.625, 0.75, 0.625, 0.5, 0.625, 0.5, 0.625, 0.75, 0.625, 0.5, 0.625, 0.5, 0.625, 0.5, 0.625, 0.5, 0.625, 0.0, 0.625, 0.0, 0.625, 0.0, 0.625, 0.0, 0.625, 0.25, 0.625, 0.25, 0.625, 0.25, 0.625, 0.25, 0.625, 0.5, 0.625, 0.5, 0.625, 0.5, 0.625, 0.5, 0.625, 1.0, 0.625, 1.0, 0.625, 1.0, 0.625, 1.0, 0.625, 0.75, 0.625, 0.75, 0.625, 0.75, 0.625, 0.75, 0.625, 1.0, 0.625, 1.0, 0.625, 1.0, 0.625, 1.0, 0.625, 0.75, 0.625, 0.75, 0.625, 0.75, 0.625, 0.75, 0.625, 0.75, 0.625, 0.75, 0.625, 0.75, 0.625, 0.75, 0.625, 0.5, 0.625, 0.5, 0.625, 0.5, 0.625, 0.5, 0.625, 0.5, 0.625, 0.5, 0.625, 0.5, 0.625, 0.5, 0.625, 0.75, 0.625, 0.75, 0.625, 0.75, 0.625, 0.75, 0.625, 0.75, 0.625, 0.75, 0.625, 0.75, 0.625, 0.75, 0.625, 1.0, 0.625, 1.0, 0.625, 1.0, 0.625, 1.0, 0.625, 0.75, 0.625, 0.75, 0.625, 0.75, 0.625, 0.75, 0.875, 0.75, 0.875, 0.75, 0.875, 0.75, 0.875, 0.75, 0.625, 0.5, 0.625, 0.5, 0.625, 0.5, 0.625, 0.5, 0.625, 0.75, 0.625, 1.0, 0.625, 1.0, 0.625, 0.75, 0.625, 0.25, 0.625, 0.25, 0.625, 0.25, 0.625, 0.25, 0.625, 0.5, 0.625, 0.5, 0.625, 0.5, 0.625, 0.5, 0.625, 0.75, 0.625, 0.5, 0.625, 0.5, 0.625, 0.75, 0.625, 0.5, 0.625, 0.5, 0.625, 0.5, 0.625, 0.5, 0.625, 0.75, 0.625, 0.75, 0.625, 0.75, 0.625, 0.75, 0.625, 0.25, 0.625, 0.25, 0.625, 0.25, 0.625, 0.25, 0.875, 0.5, 0.875, 0.5, 0.875, 0.5, 0.875, 0.5, 0.125, 0.5, 0.125, 0.5, 0.125, 0.5, 0.125, 0.5, 0.875, 0.75, 0.875, 0.75, 0.875, 0.75, 0.875, 0.75, 0.625, 0.75, 0.625, 0.75, 0.625, 0.75, 0.625, 0.75, 0.625, 0.75, 0.625, 0.75, 0.625, 0.75, 0.625, 0.75, 0.625, 0.5, 0.625, 0.5, 0.625, 0.5, 0.625, 0.5, 0.625, 0.0, 0.625, 0.0, 0.625, 0.0, 0.625, 0.0, 0.125, 0.75, 0.125, 0.75, 0.125, 0.75, 0.125, 0.75, 0.625, 0.25, 0.625, 0.25, 0.625, 0.25, 0.625, 0.25, 0.625, 0.75, 0.625, 0.75, 0.625, 0.75, 0.625, 0.75, 0.625, 0.5, 0.625, 0.5, 0.625, 0.5, 0.625, 0.5, 0.625, 0.75, 0.625, 0.5, 0.625, 0.5, 0.625, 0.75, 0.625, 0.5, 0.625, 0.5, 0.625, 0.5, 0.625, 0.5, 0.625, 0.75, 0.625, 1.0, 0.625, 1.0, 0.625, 0.75, 0.625, 0.25, 0.625, 0.5, 0.625, 0.5, 0.625, 0.25, 0.625, 0.5, 0.625, 0.5, 0.625, 0.5, 0.625, 0.5, 0.625, 0.25, 0.625, 0.25, 0.625, 0.25, 0.625, 0.25, 0.625, 0.75, 0.625, 0.75, 0.625, 0.75, 0.625, 0.75, 0.625, 0.75, 0.625, 0.75, 0.625, 0.75, 0.625, 0.75, 0.625, 0.25, 0.625, 0.25, 0.625, 0.25, 0.625, 0.25, 0.625, 0.5, 0.625, 0.5, 0.625, 0.5, 0.625, 0.5, 0.625, 0.25, 0.625, 0.5, 0.625, 0.5, 0.625, 0.25, 0.625, 0.25, 0.625, 0.5, 0.625, 0.5, 0.625, 0.25, 0.625, 0.5, 0.625, 0.5, 0.625, 0.5, 0.625, 0.5, 0.625, 0.75, 0.625, 0.5, 0.625, 0.5, 0.625, 0.75, 0.625, 0.5, 0.625, 0.5, 0.625, 0.5, 0.625, 0.5, 0.625, 0.75, 0.625, 0.75, 0.625, 0.75, 0.625, 0.75, 0.625, 0.5, 0.625, 0.5, 0.625, 0.5, 0.625, 0.5, 0.875, 0.75, 0.875, 0.75, 0.875, 0.75, 0.875, 0.75, 0.625, 0.0, 0.625, 0.0, 0.625, 0.0, 0.625, 0.0, 0.625, 0.5, 0.625, 0.5, 0.625, 0.5, 0.625, 0.5, 0.625, 0.75, 0.625, 0.75, 0.625, 0.75, 0.625, 0.75, 0.625, 0.75, 0.625, 0.75, 0.625, 0.75, 0.625, 0.75, 0.625, 0.25, 0.625, 0.25, 0.625, 0.25, 0.625, 0.25, 0.625, 0.5, 0.625, 0.25, 0.625, 0.25, 0.625, 0.5, 0.625, 1.0, 0.625, 0.75, 0.625, 0.75, 0.625, 1.0, 0.625, 1.0, 0.625, 0.75, 0.625, 0.75, 0.625, 1.0, 0.625, 0.5, 0.625, 0.25, 0.625, 0.25, 0.625, 0.5, 0.625, 0.5, 0.625, 0.25, 0.625, 0.25, 0.625, 0.5, 0.625, 1.0, 0.625, 0.75, 0.625, 0.75, 0.625, 1.0, 0.625, 1.0, 0.625, 0.75, 0.625, 0.75, 0.625, 1.0, 0.625, 0.5, 0.625, 0.25, 0.625, 0.25, 0.625, 0.5, 0.625, 0.5, 0.625, 0.5, 0.625, 0.5, 0.625, 0.5, 0.625, 1.0, 0.625, 0.75, 0.625, 0.75, 0.625, 1.0, 0.625, 0.0, 0.625, 0.0, 0.625, 0.0, 0.625, 0.0, 0.625, 0.75, 0.625, 0.75, 0.625, 0.75, 0.625, 0.75, 0.625, 0.5, 0.625, 0.25, 0.625, 0.25, 0.625, 0.5, 0.625, 0.75, 0.625, 0.75, 0.625, 0.75, 0.625, 0.75, 0.625, 0.5, 0.625, 0.5, 0.625, 0.5, 0.625, 0.5, 0.625, 0.25, 0.625, 0.25, 0.625, 0.25, 0.625, 0.25, 0.625, 0.75, 0.625, 1.0, 0.625, 1.0, 0.625, 0.75, 0.625, 0.0, 0.625, 0.0, 0.625, 0.0, 0.625, 0.0, 0.625, 0.25, 0.625, 0.5, 0.625, 0.5, 0.625, 0.25, 0.625, 1.0, 0.625, 0.75, 0.625, 0.75, 0.625, 1.0, 0.625, 0.75, 0.625, 0.75, 0.625, 0.75, 0.625, 0.75, 0.625, 0.25, 0.625, 0.25, 0.625, 0.25, 0.625, 0.25, 0.625, 0.5, 0.625, 0.5, 0.625, 0.5, 0.625, 0.5, 0.625, 0.5, 0.625, 0.25, 0.625, 0.25, 0.625, 0.5, 0.625, 0.0, 0.625, 0.0, 0.625, 0.0, 0.625, 0.0, 0.625, 0.5, 0.625, 0.25, 0.625, 0.25, 0.625, 0.5, 0.625, 0.75, 0.625, 0.75, 0.625, 0.75, 0.625, 0.75, 0.625, 1.0, 0.625, 0.75, 0.625, 0.75, 0.625, 1.0, 0.625, 1.0, 0.625, 0.75, 0.625, 0.75, 0.625, 1.0, 0.625, 0.5, 0.625, 0.25, 0.625, 0.25, 0.625, 0.5, 0.625, 0.75, 0.625, 1.0, 0.625, 1.0, 0.625, 0.75, 0.625, 0.5, 0.625, 0.5, 0.625, 0.5, 0.625, 0.5, 0.625, 0.5, 0.625, 0.5, 0.625, 0.5, 0.625, 0.5, 0.625, 0.5, 0.625, 0.5, 0.625, 0.5, 0.625, 0.5, 0.625, 0.75, 0.625, 0.75, 0.625, 0.75, 0.625, 0.75, 0.625, 0.75, 0.875, 0.75, 0.875, 0.75, 0.625, 0.75, 0.625, 0.75, 0.625, 0.75, 0.625, 0.75, 0.625, 0.75, 0.875, 0.5, 0.625, 0.5, 0.625, 0.5, 0.875, 0.5, 0.625, 0.75, 0.625, 0.75, 0.625, 0.75, 0.625, 0.75, 0.625, 0.5, 0.625, 0.5, 0.625, 0.5, 0.625, 0.5, 0.625, 0.75, 0.875, 0.75, 0.875, 0.75, 0.625, 0.75, 0.625, 0.5, 0.625, 0.75, 0.625, 0.75, 0.625, 0.5, 0.875, 0.5, 0.625, 0.5, 0.625, 0.5, 0.875, 0.5, 0.625, 0.75, 0.625, 0.75, 0.625, 0.75, 0.625, 0.75, 0.625, 1.0, 0.625, 1.0, 0.625, 1.0, 0.625, 1.0, 0.625, 0.5, 0.625, 0.5, 0.625, 0.5, 0.625, 0.5, 0.625, 0.5, 0.625, 0.25, 0.625, 0.25, 0.625, 0.5, 0.875, 0.5, 0.625, 0.5, 0.625, 0.5, 0.875, 0.5, 0.625, 0.5, 0.625, 0.75, 0.625, 0.75, 0.625, 0.5, 0.625, 0.5, 0.625, 0.75, 0.625, 0.75, 0.625, 0.5, 0.625, 0.75, 0.625, 0.75, 0.625, 0.75, 0.625, 0.75, 0.625, 0.5, 0.625, 0.5, 0.625, 0.5, 0.625, 0.5, 0.625, 0.75, 0.625, 0.5, 0.625, 0.5, 0.625, 0.75, 0.625, 0.75, 0.625, 0.75, 0.625, 0.75, 0.625, 0.75, 0.625, 0.5, 0.625, 0.25, 0.625, 0.25, 0.625, 0.5, 0.625, 0.75, 0.625, 0.75, 0.625, 0.75, 0.625, 0.75, 0.625, 0.5, 0.625, 0.5, 0.625, 0.5, 0.625, 0.5, 0.625, 0.5, 0.625, 0.5, 0.625, 0.5, 0.625, 0.5, 0.625, 0.5, 0.625, 0.5, 0.625, 0.5, 0.625, 0.5, 0.625, 1.0, 0.625, 0.75, 0.625, 0.75, 0.625, 1.0, 0.625, 0.75, 0.625, 0.75, 0.625, 0.75, 0.625, 0.75, 0.625, 0.5, 0.625, 0.5, 0.625, 0.5, 0.625, 0.5, 0.625, 0.5, 0.625, 0.5, 0.625, 0.5, 0.625, 0.5, 0.625, 0.75, 0.625, 0.75, 0.625, 0.75, 0.625, 0.75, 0.625, 0.75, 0.625, 0.75, 0.625, 0.75, 0.625, 0.75, 0.625, 0.75, 0.625, 0.75, 0.625, 0.75, 0.625, 0.75, 0.625, 0.5, 0.625, 0.5, 0.625, 0.5, 0.625, 0.5, 0.625, 0.5, 0.625, 0.5, 0.625, 0.5, 0.625, 0.5, 0.625, 0.75, 0.625, 0.75, 0.625, 0.75, 0.625, 0.75, 0.625, 0.75, 0.625, 0.5, 0.625, 0.5, 0.625, 0.75, 0.625, 0.25, 0.625, 0.25, 0.625, 0.25, 0.625, 0.25, 0.625, 0.5, 0.625, 0.5, 0.625, 0.5, 0.625, 0.5, 0.625, 0.5, 0.625, 0.5, 0.625, 0.5, 0.625, 0.5, 0.625, 0.75, 0.875, 0.75, 0.875, 0.75, 0.625, 0.75, 0.625, 1.0, 0.625, 0.75, 0.625, 0.75, 0.625, 1.0, 0.625, 0.75, 0.625, 0.75, 0.625, 0.75, 0.625, 0.75, 0.625, 0.75, 0.625, 0.75, 0.625, 0.75, 0.625, 0.75, 0.875, 0.5, 0.875, 0.5, 0.875, 0.5, 0.875, 0.5, 0.875, 0.75, 0.875, 0.75, 0.875, 0.75, 0.875, 0.75, 0.875, 0.5, 0.625, 0.5, 0.625, 0.5, 0.875, 0.5, 0.625, 0.75, 0.625, 0.5, 0.625, 0.5, 0.625, 0.75, 0.875, 0.75, 0.875, 0.75, 0.875, 0.75, 0.875, 0.75, 0.875, 0.5, 0.875, 0.5, 0.875, 0.5, 0.875, 0.5, 0.875, 0.75, 0.875, 0.75, 0.875, 0.75, 0.875, 0.75, 0.875, 0.75, 0.875, 0.5, 0.875, 0.5, 0.875, 0.75, 0.875, 0.75, 0.875, 0.75, 0.875, 0.75, 0.875, 0.75, 0.875, 0.5, 0.875, 0.5, 0.875, 0.5, 0.875, 0.5, 0.625, 0.5, 0.875, 0.5, 0.875, 0.75, 0.625, 0.75, 0.625, 0.25, 0.625, 0.25, 0.625, 0.25, 0.625, 0.25, 0.625, 0.25, 0.625, 0.25, 0.625, 0.25, 0.625, 0.25, 0.625, 0.25, 0.625, 0.25, 0.625, 0.25, 0.625, 0.25, 0.875, 0.5, 0.875, 0.5, 0.875, 0.5, 0.875, 0.5, 0.625, 1.0, 0.625, 1.0, 0.625, 1.0, 0.625, 1.0, 0.625, 0.0, 0.625, 0.0, 0.625, 0.0, 0.625, 0.0, 0.875, 0.5, 0.875, 0.5, 0.875, 0.5, 0.875, 0.5, 0.625, 0.25, 0.625, 0.25, 0.625, 0.25, 0.625, 0.25, 0.875, 0.75, 0.875, 0.75, 0.875, 0.75, 0.875, 0.75, 0.125, 0.5, 0.125, 0.75, 0.125, 0.75, 0.125, 0.5, 0.625, 1.0, 0.625, 1.0, 0.625, 1.0, 0.625, 1.0, 0.625, 0.0, 0.625, 0.0, 0.625, 0.0, 0.625, 0.0, 0.625, 1.0, 0.625, 1.0, 0.625, 1.0, 0.625, 1.0, 0.625, 0.25, 0.625, 0.25, 0.625, 0.25, 0.625, 0.25, 0.875, 0.75, 0.875, 0.75, 0.875, 0.75, 0.875, 0.75, 0.625, 0.25, 0.625, 0.25, 0.625, 0.25, 0.625, 0.25, 0.125, 0.5, 0.125, 0.5, 0.125, 0.5, 0.125, 0.5, 0.625, 1.0, 0.625, 1.0, 0.625, 1.0, 0.625, 1.0, 0.625, 0.0, 0.625, 0.0, 0.625, 0.0, 0.625, 0.0, 0.625, 1.0, 0.625, 1.0, 0.625, 1.0, 0.625, 1.0, 0.625, 1.0, 0.625, 1.0, 0.625, 1.0, 0.625, 1.0, 0.625, 0.25, 0.625, 0.25, 0.625, 0.25, 0.625, 0.25, 0.625, 0.25, 0.625, 0.25, 0.625, 0.25, 0.625, 0.25, 0.625, 0.0, 0.625, 0.0, 0.625, 0.0, 0.625, 0.0, 0.125, 0.75, 0.125, 0.75, 0.125, 0.75, 0.125, 0.75, 0.625, 0.25, 0.625, 0.25, 0.625, 0.25, 0.625, 0.25, 0.625, 0.25, 0.625, 0.25, 0.625, 0.25, 0.625, 0.25, 0.625, 0.25, 0.375, 0.25, 0.375, 0.25, 0.625, 0.25, 0.875, 0.5, 0.875, 0.5, 0.875, 0.5, 0.875, 0.5, 0.875, 0.5, 0.875, 0.5, 0.875, 0.5, 0.875, 0.5, 0.375, 1.0, 0.625, 1.0, 0.625, 1.0, 0.375, 1.0, 0.625, 1.0, 0.625, 1.0, 0.625, 1.0, 0.625, 1.0, 0.625, 0.25, 0.625, 0.25, 0.625, 0.25, 0.625, 0.25, 0.875, 0.75, 0.875, 0.75, 0.875, 0.75, 0.875, 0.75, 0.625, 0.25, 0.625, 0.25, 0.625, 0.25, 0.625, 0.25, 0.875, 0.75, 0.875, 0.75, 0.875, 0.75, 0.875, 0.75, 0.625, 0.25, 0.625, 0.0, 0.625, 0.0, 0.625, 0.25, 0.625, 1.0, 0.625, 1.0, 0.625, 1.0, 0.625, 1.0, 0.625, 0.25, 0.625, 0.25, 0.625, 0.25, 0.625, 0.25, 0.625, 0.25, 0.625, 0.25, 0.625, 0.25, 0.625, 0.25, 0.625, 0.25, 0.625, 0.25, 0.625, 0.25, 0.625, 0.25, 0.875, 0.75, 0.875, 0.75, 0.875, 0.75, 0.875, 0.75, 0.625, 1.0, 0.625, 1.0, 0.625, 1.0, 0.625, 1.0, 0.625, 0.25, 0.625, 0.25, 0.625, 0.25, 0.625, 0.25, 0.875, 0.5, 0.875, 0.5, 0.875, 0.5, 0.875, 0.5, 0.625, 1.0, 0.625, 1.0, 0.625, 1.0, 0.625, 1.0, 0.625, 0.25, 0.375, 0.25, 0.375, 0.25, 0.625, 0.25, 0.625, 0.0, 0.625, 0.0, 0.625, 0.0, 0.625, 0.0, 0.125, 0.5, 0.125, 0.75, 0.125, 0.75, 0.125, 0.5, 0.875, 0.5, 0.875, 0.5, 0.875, 0.5, 0.875, 0.5, 0.125, 0.75, 0.125, 0.75, 0.125, 0.75, 0.125, 0.75, 0.625, 0.25, 0.625, 0.25, 0.625, 0.25, 0.625, 0.25, 0.875, 0.75, 0.875, 0.75, 0.875, 0.75, 0.875, 0.75, 0.125, 0.5, 0.125, 0.5, 0.125, 0.5, 0.125, 0.5, 0.625, 0.0, 0.625, 0.0, 0.625, 0.0, 0.625, 0.0, 0.625, 0.25, 0.625, 0.25, 0.625, 0.25, 0.625, 0.25, 0.625, 1.0, 0.625, 1.0, 0.625, 1.0, 0.625, 1.0, 0.875, 0.75, 0.875, 0.75, 0.875, 0.75, 0.875, 0.75, 0.625, 1.0, 0.625, 1.0, 0.625, 1.0, 0.625, 1.0, 0.625, 0.0, 0.625, 0.0, 0.625, 0.0, 0.625, 0.0, 0.625, 0.25, 0.625, 0.25, 0.625, 0.25, 0.625, 0.25, 0.625, 0.25, 0.625, 0.0, 0.625, 0.0, 0.625, 0.25, 0.625, 1.0, 0.625, 1.0, 0.625, 1.0, 0.625, 1.0, 0.625, 0.25, 0.625, 0.25, 0.625, 0.25, 0.625, 0.25, 0.375, 1.0, 0.625, 1.0, 0.625, 1.0, 0.375, 1.0, 0.625, 0.25, 0.625, 0.25, 0.625, 0.25, 0.625, 0.25, 0.625, 0.0, 0.625, 0.0, 0.625, 0.0, 0.625, 0.0, 0.625, 1.0, 0.625, 1.0, 0.625, 1.0, 0.625, 1.0, 0.625, 0.0, 0.625, 0.25, 0.625, 0.25, 0.625, 0.0, 0.625, 0.25, 0.625, 0.25, 0.625, 0.25, 0.625, 0.25, 0.625, 0.25, 0.625, 0.25, 0.625, 0.25, 0.625, 0.25, 0.875, 0.5, 0.875, 0.5, 0.875, 0.5, 0.875, 0.5, 0.625, 0.25, 0.625, 0.25, 0.625, 0.25, 0.625, 0.25, 0.625, 1.0, 0.625, 1.0, 0.625, 1.0, 0.625, 1.0, 0.625, 0.25, 0.625, 0.25, 0.625, 0.25, 0.625, 0.25, 0.625, 1.0, 0.625, 1.0, 0.625, 1.0, 0.625, 1.0, 0.625, 0.5, 0.875, 0.5, 0.875, 0.5, 0.625, 0.5, 0.875, 0.75, 0.875, 0.75, 0.875, 0.75, 0.875, 0.75, 0.875, 0.5, 0.875, 0.5, 0.875, 0.5, 0.875, 0.5, 0.875, 0.75, 0.875, 0.75, 0.875, 0.75, 0.875, 0.75, 0.875, 0.75, 0.875, 0.75, 0.875, 0.75, 0.875, 0.75, 0.875, 0.5, 0.875, 0.5, 0.875, 0.5, 0.875, 0.5, 0.875, 0.75, 0.625, 0.75, 0.625, 0.75, 0.875, 0.75, 0.875, 0.5, 0.875, 0.5, 0.875, 0.5, 0.875, 0.5, 0.875, 0.5, 0.875, 0.5, 0.875, 0.5, 0.875, 0.5, 0.625, 0.75, 0.875, 0.75, 0.875, 0.75, 0.625, 0.75, 0.875, 0.75, 0.875, 0.75, 0.875, 0.75, 0.875, 0.75, 0.625, 0.25, 0.625, 0.25, 0.625, 0.25, 0.625, 0.25, 0.875, 0.5, 0.875, 0.5, 0.875, 0.5, 0.875, 0.5, 0.625, 0.0, 0.625, 0.0, 0.625, 0.0, 0.625, 0.0, 0.875, 0.75, 0.875, 0.75, 0.875, 0.75, 0.875, 0.75, 0.875, 0.75, 0.875, 0.75, 0.875, 0.75, 0.875, 0.75, 0.875, 0.75, 0.875, 0.75, 0.875, 0.75, 0.875, 0.75, 0.875, 0.75, 0.875, 0.75, 0.875, 0.75, 0.875, 0.75, 0.875, 0.5, 0.875, 0.5, 0.875, 0.5, 0.875, 0.5, 0.875, 0.75, 0.875, 0.75, 0.875, 0.75, 0.875, 0.75, 0.875, 0.5, 0.875, 0.5, 0.875, 0.5, 0.875, 0.5, 0.875, 0.5, 0.875, 0.5, 0.875, 0.5, 0.875, 0.5, 0.875, 0.5, 0.875, 0.5, 0.875, 0.5, 0.875, 0.5, 0.875, 0.75, 0.625, 0.75, 0.625, 0.75, 0.875, 0.75, 0.625, 0.0, 0.625, 0.0, 0.625, 0.0, 0.625, 0.0, 0.625, 0.25, 0.625, 0.25, 0.625, 0.25, 0.625, 0.25, 0.625, 0.25, 0.625, 0.0, 0.625, 0.0, 0.625, 0.25, 0.625, 0.0, 0.625, 0.0, 0.625, 0.0, 0.625, 0.0, 0.625, 0.0, 0.625, 0.0, 0.625, 0.0, 0.625, 0.0, 0.625, 0.25, 0.625, 0.0, 0.625, 0.0, 0.625, 0.25, 0.625, 0.25, 0.625, 0.25, 0.625, 0.25, 0.625, 0.25, 0.375, 0.25, 0.625, 0.25, 0.625, 0.25, 0.375, 0.25, 0.625, 0.25, 0.625, 0.25, 0.625, 0.25, 0.625, 0.25, 0.625, 0.0, 0.625, 0.0, 0.625, 0.0, 0.625, 0.0, 0.625, 0.0, 0.375, 0.0, 0.375, 0.0, 0.625, 0.0, 0.375, 0.0, 0.625, 0.0, 0.625, 0.25, 0.375, 0.25, 0.625, 0.25, 0.625, 0.25, 0.625, 0.25, 0.625, 0.25, 0.625, 0.25, 0.625, 0.25, 0.625, 0.25, 0.625, 0.25, 0.625, 0.0, 0.625, 0.0, 0.625, 0.0, 0.625, 0.0, 0.625, 0.25, 0.625, 0.0, 0.625, 0.0, 0.625, 0.25, 0.625, 0.0, 0.625, 0.0, 0.625, 0.0, 0.625, 0.0, 0.625, 0.25, 0.625, 0.25, 0.625, 0.25, 0.625, 0.25, 0.625, 0.0, 0.625, 0.0, 0.625, 0.0, 0.625, 0.0, 0.625, 0.25, 0.625, 0.25, 0.625, 0.25, 0.625, 0.25, 0.625, 0.25, 0.625, 0.0, 0.625, 0.0, 0.625, 0.25, 0.625, 0.0, 0.625, 0.0, 0.625, 0.0, 0.625, 0.0, 0.625, 0.25, 0.625, 0.25, 0.625, 0.25, 0.625, 0.25, 0.625, 0.25, 0.625, 0.25, 0.625, 0.25, 0.625, 0.25, 0.625, 0.0, 0.625, 0.0, 0.625, 0.0, 0.625, 0.0, 0.625, 0.25, 0.625, 0.0, 0.625, 0.0, 0.625, 0.25, 0.625, 0.25, 0.625, 0.25, 0.625, 0.25, 0.625, 0.25, 0.625, 0.0, 0.625, 0.0, 0.625, 0.0, 0.625, 0.0, 0.625, 0.25, 0.625, 0.25, 0.625, 0.25, 0.625, 0.25, 0.625, 0.0, 0.625, 0.0, 0.625, 0.0, 0.625, 0.0, 0.625, 0.25, 0.625, 0.0, 0.625, 0.0, 0.625, 0.25, 0.625, 0.25, 0.625, 0.25, 0.625, 0.25, 0.625, 0.25, 0.625, 0.0, 0.625, 0.0, 0.625, 0.0, 0.625, 0.0, 0.625, 0.0, 0.625, 0.0, 0.625, 0.0, 0.625, 0.0, 0.625, 0.25, 0.625, 0.25, 0.625, 0.25, 0.625, 0.25, 0.625, 0.25, 0.625, 0.0, 0.625, 0.0, 0.625, 0.25, 0.625, 0.0, 0.625, 0.0, 0.625, 0.0, 0.625, 0.0, 0.625, 0.25, 0.625, 0.25, 0.625, 0.25, 0.625, 0.25, 0.625, 0.0, 0.625, 0.0, 0.625, 0.0, 0.625, 0.0, 0.625, 0.25, 0.625, 0.25, 0.625, 0.25, 0.625, 0.25, 0.625, 0.0, 0.625, 0.0, 0.625, 0.0, 0.625, 0.0, 0.625, 0.25, 0.625, 0.0, 0.625, 0.0, 0.625, 0.25, 0.625, 0.25, 0.625, 0.25, 0.625, 0.25, 0.625, 0.25, 0.625, 0.25, 0.625, 0.25, 0.625, 0.25, 0.625, 0.25, 0.625, 0.25, 0.625, 0.0, 0.625, 0.0, 0.625, 0.25, 0.625, 0.0, 0.625, 0.0, 0.625, 0.0, 0.625, 0.0, 0.625, 0.25, 0.625, 0.25, 0.625, 0.25, 0.625, 0.25, 0.625, 0.0, 0.625, 0.0, 0.625, 0.0, 0.625, 0.0, 0.625, 0.25, 0.625, 0.25, 0.625, 0.25, 0.625, 0.25, 0.625, 0.0, 0.625, 0.0, 0.625, 0.0, 0.625, 0.0, 0.875, 0.75, 0.875, 0.75, 0.875, 0.75, 0.875, 0.75, 0.625, 0.0, 0.625, 0.0, 0.625, 0.0, 0.625, 0.0, 0.875, 0.5, 0.875, 0.5, 0.875, 0.5, 0.875, 0.5, 0.875, 0.75, 0.875, 0.75, 0.875, 0.75, 0.875, 0.75, 0.875, 0.75, 0.875, 0.75, 0.875, 0.75, 0.875, 0.75, 0.625, 0.0, 0.625, 0.25, 0.625, 0.25, 0.625, 0.0, 0.875, 0.5, 0.875, 0.5, 0.875, 0.5, 0.875, 0.5, 0.875, 0.75, 0.875, 0.75, 0.875, 0.75, 0.875, 0.75, 0.875, 0.75, 0.875, 0.75, 0.875, 0.75, 0.875, 0.75, 0.875, 0.5, 0.875, 0.5, 0.875, 0.5, 0.875, 0.5, 0.625, 0.25, 0.625, 0.25, 0.625, 0.25, 0.625, 0.25, 0.875, 0.5, 0.875, 0.5, 0.875, 0.5, 0.875, 0.5, 0.875, 0.5, 0.875, 0.5, 0.875, 0.5, 0.875, 0.5, 0.875, 0.75, 0.875, 0.75, 0.875, 0.75, 0.875, 0.75, 0.625, 0.0, 0.625, 0.0, 0.625, 0.0, 0.625, 0.0, 0.875, 0.75, 0.875, 0.75, 0.875, 0.75, 0.875, 0.75, 0.875, 0.75, 0.875, 0.75, 0.875, 0.75, 0.875, 0.75, 0.625, 0.0, 0.625, 0.0, 0.625, 0.0, 0.625, 0.0, 0.625, 0.0, 0.625, 0.0, 0.625, 0.0, 0.625, 0.0, 0.875, 0.5, 0.875, 0.5, 0.875, 0.5, 0.875, 0.5, 0.875, 0.5, 0.875, 0.5, 0.875, 0.5, 0.875, 0.5, 0.875, 0.75, 0.875, 0.75, 0.875, 0.75, 0.875, 0.75, 0.625, 0.25, 0.625, 0.25, 0.625, 0.25, 0.625, 0.25, 0.875, 0.75, 0.875, 0.75, 0.875, 0.75, 0.875, 0.75, 0.875, 0.75, 0.875, 0.75, 0.875, 0.75, 0.875, 0.75, 0.875, 0.5, 0.875, 0.5, 0.875, 0.5, 0.875, 0.5, 0.625, 0.25, 0.625, 0.0, 0.625, 0.0, 0.625, 0.25, 0.875, 0.75, 0.875, 0.75, 0.875, 0.75, 0.875, 0.75, 0.875, 0.75, 0.875, 0.75, 0.875, 0.75, 0.875, 0.75, 0.625, 0.0, 0.625, 0.25, 0.625, 0.25, 0.625, 0.0, 0.875, 0.5, 0.875, 0.5, 0.875, 0.5, 0.875, 0.5, 0.625, 0.25, 0.625, 0.0, 0.625, 0.0, 0.625, 0.25, 0.625, 0.0, 0.625, 0.25, 0.625, 0.25, 0.625, 0.0, 0.875, 0.5, 0.875, 0.5, 0.875, 0.5, 0.875, 0.5, 0.875, 0.5, 0.875, 0.5, 0.875, 0.5, 0.875, 0.5, 0.625, 0.25, 0.625, 0.0, 0.625, 0.0, 0.625, 0.25, 0.625, 0.0, 0.625, 0.25, 0.625, 0.25, 0.625, 0.0, 0.875, 0.75, 0.875, 0.75, 0.875, 0.75, 0.875, 0.75, 0.625, 0.25, 0.625, 0.0, 0.625, 0.0, 0.625, 0.25, 0.625, 0.0, 0.625, 0.25, 0.625, 0.25, 0.625, 0.0, 0.875, 0.5, 0.875, 0.5, 0.875, 0.5, 0.875, 0.5, 0.625, 0.0, 0.625, 0.0, 0.625, 0.0, 0.625, 0.0, 0.875, 0.75, 0.875, 0.75, 0.875, 0.75, 0.875, 0.75, 0.625, 0.25, 0.625, 0.25, 0.625, 0.25, 0.625, 0.25, 0.875, 0.5, 0.875, 0.5, 0.875, 0.5, 0.875, 0.5, 0.625, 0.0, 0.625, 0.0, 0.625, 0.0, 0.625, 0.0, 0.875, 0.75, 0.875, 0.75, 0.875, 0.75, 0.875, 0.75, 0.875, 0.5, 0.875, 0.5, 0.875, 0.5, 0.875, 0.5, 0.875, 0.75, 0.875, 0.75, 0.875, 0.75, 0.875, 0.75, 0.875, 0.5, 0.875, 0.5, 0.875, 0.5, 0.875, 0.5, 0.875, 0.5, 0.875, 0.5, 0.875, 0.5, 0.875, 0.5, 0.875, 0.5, 0.875, 0.5, 0.875, 0.5, 0.875, 0.5, 0.875, 0.75, 0.875, 0.75, 0.875, 0.75, 0.875, 0.75, 0.625, 0.25, 0.625, 0.25, 0.625, 0.25, 0.625, 0.25, 0.875, 0.75, 0.875, 0.75, 0.875, 0.75, 0.875, 0.75, 0.875, 0.75, 0.875, 0.75, 0.875, 0.75, 0.875, 0.75, 0.875, 0.75, 0.875, 0.75, 0.875, 0.75, 0.875, 0.75, 0.875, 0.5, 0.875, 0.5, 0.875, 0.5, 0.875, 0.5, 0.625, 0.0, 0.625, 0.25, 0.625, 0.25, 0.625, 0.0, 0.875, 0.5, 0.875, 0.5, 0.875, 0.5, 0.875, 0.5, 0.875, 0.5, 0.875, 0.5, 0.875, 0.5, 0.875, 0.5, 0.625, 0.25, 0.625, 0.25, 0.625, 0.25, 0.625, 0.25, 0.875, 0.5, 0.875, 0.5, 0.875, 0.5, 0.875, 0.5, 0.875, 0.5, 0.875, 0.5, 0.875, 0.5, 0.875, 0.5, 0.875, 0.75, 0.875, 0.75, 0.875, 0.75, 0.875, 0.75, 0.625, 0.25, 0.625, 0.0, 0.625, 0.0, 0.625, 0.25, 0.875, 0.75, 0.875, 0.75, 0.875, 0.75, 0.875, 0.75, 0.875, 0.75, 0.875, 0.75, 0.875, 0.75, 0.875, 0.75, 0.875, 0.5, 0.875, 0.5, 0.875, 0.5, 0.875, 0.5, 0.625, 0.0, 0.625, 0.25, 0.625, 0.25, 0.625, 0.0, 0.875, 0.75, 0.875, 0.75, 0.875, 0.75, 0.875, 0.75, 0.875, 0.5, 0.875, 0.5, 0.875, 0.5, 0.875, 0.5, 0.875, 0.75, 0.875, 0.75, 0.875, 0.75, 0.875, 0.75, 0.875, 0.75, 0.875, 0.75, 0.875, 0.75, 0.875, 0.75, 0.875, 0.5, 0.875, 0.5, 0.875, 0.5, 0.875, 0.5, 0.875, 0.5, 0.875, 0.5, 0.875, 0.5, 0.875, 0.5, 0.625, 0.0, 0.625, 0.25, 0.625, 0.25, 0.625, 0.0, 0.875, 0.5, 0.875, 0.5, 0.875, 0.5, 0.875, 0.5, 0.625, 0.25, 0.625, 0.0, 0.625, 0.0, 0.625, 0.25, 0.875, 0.75, 0.875, 0.75, 0.875, 0.75, 0.875, 0.75, 0.875, 0.75, 0.875, 0.75, 0.875, 0.75, 0.875, 0.75, 0.875, 0.5, 0.875, 0.5, 0.875, 0.5, 0.875, 0.5, 0.875, 0.5, 0.875, 0.5, 0.875, 0.5, 0.875, 0.5, 0.875, 0.75, 0.875, 0.75, 0.875, 0.75, 0.875, 0.75, 0.875, 0.75, 0.875, 0.75, 0.875, 0.75, 0.875, 0.75, 0.875, 0.5, 0.875, 0.5, 0.875, 0.5, 0.875, 0.5, 0.875, 0.5, 0.875, 0.5, 0.875, 0.5, 0.875, 0.5, 0.875, 0.5, 0.875, 0.5, 0.875, 0.5, 0.875, 0.5, 0.875, 0.75, 0.875, 0.75, 0.875, 0.75, 0.875, 0.75, 0.875, 0.5, 0.875, 0.5, 0.875, 0.5, 0.875, 0.5, 0.875, 0.75, 0.875, 0.75, 0.875, 0.75, 0.875, 0.75, 0.875, 0.75, 0.875, 0.75, 0.875, 0.75, 0.875, 0.75, 0.875, 0.5, 0.875, 0.5, 0.875, 0.5, 0.875, 0.5, 0.875, 0.5, 0.875, 0.5, 0.875, 0.5, 0.875, 0.5, 0.875, 0.75, 0.875, 0.75, 0.875, 0.75, 0.875, 0.75, 0.875, 0.5, 0.875, 0.5, 0.875, 0.5, 0.875, 0.5, 0.875, 0.75, 0.875, 0.5, 0.875, 0.5, 0.875, 0.75, 0.875, 0.75, 0.875, 0.5, 0.875, 0.5, 0.875, 0.75, 0.875, 0.5, 0.875, 0.5, 0.875, 0.5, 0.875, 0.5, 0.625, 0.25, 0.625, 0.0, 0.625, 0.0, 0.625, 0.25])
me_cube.materials.append(mat_material)
me_cube.use_mirror_vertex_groups = False
me_cube.update()
me_cylinder = bpy.data.meshes.new('Cylinder')
me_cylinder.from_pydata([(0.0, 1.0, -1.0), (0.0, 1.0, 1.0), (0.1951, 0.9808, -1.0), (0.1951, 0.9808, 1.0), (0.3827, 0.9239, -1.0), (0.3827, 0.9239, 1.0), (0.5556, 0.8315, -1.0), (0.5556, 0.8315, 1.0), (0.7071, 0.7071, -1.0), (0.7071, 0.7071, 1.0), (0.8315, 0.5556, -1.0), (0.8315, 0.5556, 1.0), (0.9239, 0.3827, -1.0), (0.9239, 0.3827, 1.0), (0.9808, 0.1951, -1.0), (0.9808, 0.1951, 1.0), (1.0, 0.0, -1.0), (1.0, 0.0, 1.0), (0.9808, -0.1951, -1.0), (0.9808, -0.1951, 1.0), (0.9239, -0.3827, -1.0), (0.9239, -0.3827, 1.0), (0.8315, -0.5556, -1.0), (0.8315, -0.5556, 1.0), (0.7071, -0.7071, -1.0), (0.7071, -0.7071, 1.0), (0.5556, -0.8315, -1.0), (0.5556, -0.8315, 1.0), (0.3827, -0.9239, -1.0), (0.3827, -0.9239, 1.0), (0.1951, -0.9808, -1.0), (0.1951, -0.9808, 1.0), (0.0, -1.0, -1.0), (0.0, -1.0, 1.0), (-0.1951, -0.9808, -1.0), (-0.1951, -0.9808, 1.0), (-0.3827, -0.9239, -1.0), (-0.3827, -0.9239, 1.0), (-0.5556, -0.8315, -1.0), (-0.5556, -0.8315, 1.0), (-0.7071, -0.7071, -1.0), (-0.7071, -0.7071, 1.0), (-0.8315, -0.5556, -1.0), (-0.8315, -0.5556, 1.0), (-0.9239, -0.3827, -1.0), (-0.9239, -0.3827, 1.0), (-0.9808, -0.1951, -1.0), (-0.9808, -0.1951, 1.0), (-1.0, 0.0, -1.0), (-1.0, 0.0, 1.0), (-0.9808, 0.1951, -1.0), (-0.9808, 0.1951, 1.0), (-0.9239, 0.3827, -1.0), (-0.9239, 0.3827, 1.0), (-0.8315, 0.5556, -1.0), (-0.8315, 0.5556, 1.0), (-0.7071, 0.7071, -1.0), (-0.7071, 0.7071, 1.0), (-0.5556, 0.8315, -1.0), (-0.5556, 0.8315, 1.0), (-0.3827, 0.9239, -1.0), (-0.3827, 0.9239, 1.0), (-0.1951, 0.9808, -1.0), (-0.1951, 0.9808, 1.0)], [], [(0, 1, 3, 2), (2, 3, 5, 4), (4, 5, 7, 6), (6, 7, 9, 8), (8, 9, 11, 10), (10, 11, 13, 12), (12, 13, 15, 14), (14, 15, 17, 16), (16, 17, 19, 18), (18, 19, 21, 20), (20, 21, 23, 22), (22, 23, 25, 24), (24, 25, 27, 26), (26, 27, 29, 28), (28, 29, 31, 30), (30, 31, 33, 32), (32, 33, 35, 34), (34, 35, 37, 36), (36, 37, 39, 38), (38, 39, 41, 40), (40, 41, 43, 42), (42, 43, 45, 44), (44, 45, 47, 46), (46, 47, 49, 48), (48, 49, 51, 50), (50, 51, 53, 52), (52, 53, 55, 54), (54, 55, 57, 56), (56, 57, 59, 58), (58, 59, 61, 60), (3, 1, 63, 61, 59, 57, 55, 53, 51, 49, 47, 45, 43, 41, 39, 37, 35, 33, 31, 29, 27, 25, 23, 21, 19, 17, 15, 13, 11, 9, 7, 5), (60, 61, 63, 62), (62, 63, 1, 0), (0, 2, 4, 6, 8, 10, 12, 14, 16, 18, 20, 22, 24, 26, 28, 30, 32, 34, 36, 38, 40, 42, 44, 46, 48, 50, 52, 54, 56, 58, 60, 62)])
_uv = me_cylinder.uv_layers.new(name='UVMap')
_uv.uv.foreach_set('vector', [1.0, 0.5, 1.0, 1.0, 0.9688, 1.0, 0.9688, 0.5, 0.9688, 0.5, 0.9688, 1.0, 0.9375, 1.0, 0.9375, 0.5, 0.9375, 0.5, 0.9375, 1.0, 0.9062, 1.0, 0.9062, 0.5, 0.9062, 0.5, 0.9062, 1.0, 0.875, 1.0, 0.875, 0.5, 0.875, 0.5, 0.875, 1.0, 0.8438, 1.0, 0.8438, 0.5, 0.8438, 0.5, 0.8438, 1.0, 0.8125, 1.0, 0.8125, 0.5, 0.8125, 0.5, 0.8125, 1.0, 0.7812, 1.0, 0.7812, 0.5, 0.7812, 0.5, 0.7812, 1.0, 0.75, 1.0, 0.75, 0.5, 0.75, 0.5, 0.75, 1.0, 0.7188, 1.0, 0.7188, 0.5, 0.7188, 0.5, 0.7188, 1.0, 0.6875, 1.0, 0.6875, 0.5, 0.6875, 0.5, 0.6875, 1.0, 0.6562, 1.0, 0.6562, 0.5, 0.6562, 0.5, 0.6562, 1.0, 0.625, 1.0, 0.625, 0.5, 0.625, 0.5, 0.625, 1.0, 0.5938, 1.0, 0.5938, 0.5, 0.5938, 0.5, 0.5938, 1.0, 0.5625, 1.0, 0.5625, 0.5, 0.5625, 0.5, 0.5625, 1.0, 0.5312, 1.0, 0.5312, 0.5, 0.5312, 0.5, 0.5312, 1.0, 0.5, 1.0, 0.5, 0.5, 0.5, 0.5, 0.5, 1.0, 0.4688, 1.0, 0.4688, 0.5, 0.4688, 0.5, 0.4688, 1.0, 0.4375, 1.0, 0.4375, 0.5, 0.4375, 0.5, 0.4375, 1.0, 0.4062, 1.0, 0.4062, 0.5, 0.4062, 0.5, 0.4062, 1.0, 0.375, 1.0, 0.375, 0.5, 0.375, 0.5, 0.375, 1.0, 0.3438, 1.0, 0.3438, 0.5, 0.3438, 0.5, 0.3438, 1.0, 0.3125, 1.0, 0.3125, 0.5, 0.3125, 0.5, 0.3125, 1.0, 0.2812, 1.0, 0.2812, 0.5, 0.2812, 0.5, 0.2812, 1.0, 0.25, 1.0, 0.25, 0.5, 0.25, 0.5, 0.25, 1.0, 0.2188, 1.0, 0.2188, 0.5, 0.2188, 0.5, 0.2188, 1.0, 0.1875, 1.0, 0.1875, 0.5, 0.1875, 0.5, 0.1875, 1.0, 0.1562, 1.0, 0.1562, 0.5, 0.1562, 0.5, 0.1562, 1.0, 0.125, 1.0, 0.125, 0.5, 0.125, 0.5, 0.125, 1.0, 0.09375, 1.0, 0.09375, 0.5, 0.09375, 0.5, 0.09375, 1.0, 0.0625, 1.0, 0.0625, 0.5, 0.2968, 0.4854, 0.25, 0.49, 0.2032, 0.4854, 0.1582, 0.4717, 0.1167, 0.4496, 0.08029, 0.4197, 0.05045, 0.3833, 0.02827, 0.3418, 0.01461, 0.2968, 0.01, 0.25, 0.01461, 0.2032, 0.02827, 0.1582, 0.05045, 0.1167, 0.08029, 0.08029, 0.1167, 0.05045, 0.1582, 0.02827, 0.2032, 0.01461, 0.25, 0.01, 0.2968, 0.01461, 0.3418, 0.02827, 0.3833, 0.05045, 0.4197, 0.08029, 0.4496, 0.1167, 0.4717, 0.1582, 0.4854, 0.2032, 0.49, 0.25, 0.4854, 0.2968, 0.4717, 0.3418, 0.4496, 0.3833, 0.4197, 0.4197, 0.3833, 0.4496, 0.3418, 0.4717, 0.0625, 0.5, 0.0625, 1.0, 0.03125, 1.0, 0.03125, 0.5, 0.03125, 0.5, 0.03125, 1.0, 0.0, 1.0, 0.0, 0.5, 0.75, 0.49, 0.7968, 0.4854, 0.8418, 0.4717, 0.8833, 0.4496, 0.9197, 0.4197, 0.9496, 0.3833, 0.9717, 0.3418, 0.9854, 0.2968, 0.99, 0.25, 0.9854, 0.2032, 0.9717, 0.1582, 0.9496, 0.1167, 0.9197, 0.08029, 0.8833, 0.05045, 0.8418, 0.02827, 0.7968, 0.01461, 0.75, 0.01, 0.7032, 0.01461, 0.6582, 0.02827, 0.6167, 0.05045, 0.5803, 0.08029, 0.5504, 0.1167, 0.5283, 0.1582, 0.5146, 0.2032, 0.51, 0.25, 0.5146, 0.2968, 0.5283, 0.3418, 0.5504, 0.3833, 0.5803, 0.4197, 0.6167, 0.4496, 0.6582, 0.4717, 0.7032, 0.4854])
me_cylinder.update()

# ---- objects
ob_cube = bpy.data.objects.new('Cube', me_cube)
ob_light = bpy.data.objects.new('Light', light_light)
ob_camera = bpy.data.objects.new('Camera', cam_camera)
ob_cylinder = bpy.data.objects.new('Cylinder', me_cylinder)

# ---- transforms, parenting, visibility, modifiers, constraints
ob_cube.location = (0.0, 0.0, 0.0)
ob_cube.lock_rotations_4d = False
ob_cube.empty_display_type = 'ARROWS'
ob_cube.lineart.crease_threshold = 0.0
ob_light.location = (4.076, 1.005, 5.904)
ob_light.rotation_euler = (0.6503, 0.05522, 1.866)
ob_light.lock_rotations_4d = False
ob_light.empty_display_type = 'ARROWS'
ob_light.color = (0.0, 0.0, 0.0, 0.0)
ob_light.lineart.crease_threshold = 0.0
ob_camera.location = (7.359, -6.926, 4.958)
ob_camera.rotation_euler = (1.109, 0.0, 0.8149)
ob_camera.lock_rotations_4d = False
ob_camera.empty_display_type = 'ARROWS'
ob_camera.color = (0.0, 0.0, 0.0, 0.0)
ob_camera.display_type = 'WIRE'
ob_camera.lineart.crease_threshold = 0.0
ob_cylinder.location = (13.78, 0.0, 58.56)
ob_cylinder.rotation_euler = (-0.0, -4.712, 0.0)
ob_cylinder.scale = (2.967, 28.57, 4.989)

# ---- collection membership
col_collection.objects.link(ob_cube)
col_collection.objects.link(ob_light)
col_collection.objects.link(ob_camera)
col_collection.objects.link(ob_cylinder)

# ---- scene / render settings (as saved in the file)
scene.camera = ob_camera
scene.frame_start = 1; scene.frame_end = 250; scene.frame_set(1)
scene.render.engine = 'BLENDER_EEVEE_NEXT'
scene.cycles.sampling_pattern = 'TABULATED_SOBOL'
scene.cycles.use_light_tree = False
scene.view_settings.view_transform = 'Filmic'
bpy.context.view_layer.update()

